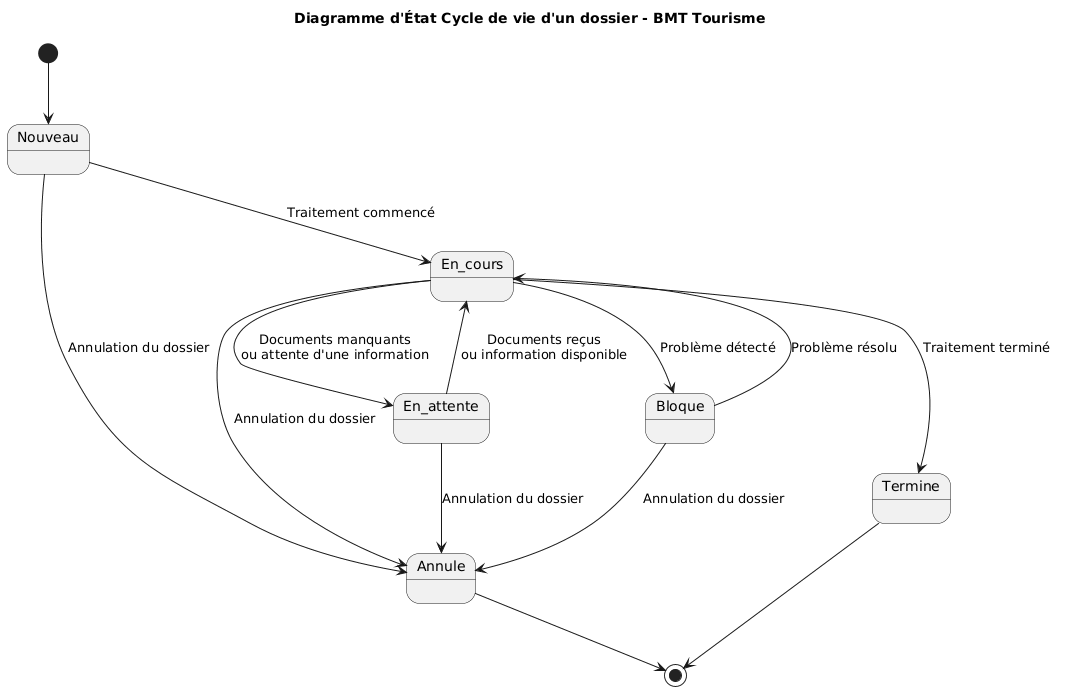

The diagram above was rendered by PlantUML. Its source (embedded in the PNG):
@startuml
title Diagramme d'État Cycle de vie d'un dossier - BMT Tourisme

[*] --> Nouveau

Nouveau --> En_cours : Traitement commencé

En_cours --> En_attente : Documents manquants\nou attente d'une information

En_attente --> En_cours : Documents reçus\nou information disponible

En_cours --> Bloque : Problème détecté

Bloque --> En_cours : Problème résolu

En_cours --> Termine : Traitement terminé

Nouveau --> Annule : Annulation du dossier
En_cours --> Annule : Annulation du dossier
En_attente --> Annule : Annulation du dossier
Bloque --> Annule : Annulation du dossier

Termine --> [*]
Annule --> [*]
@enduml